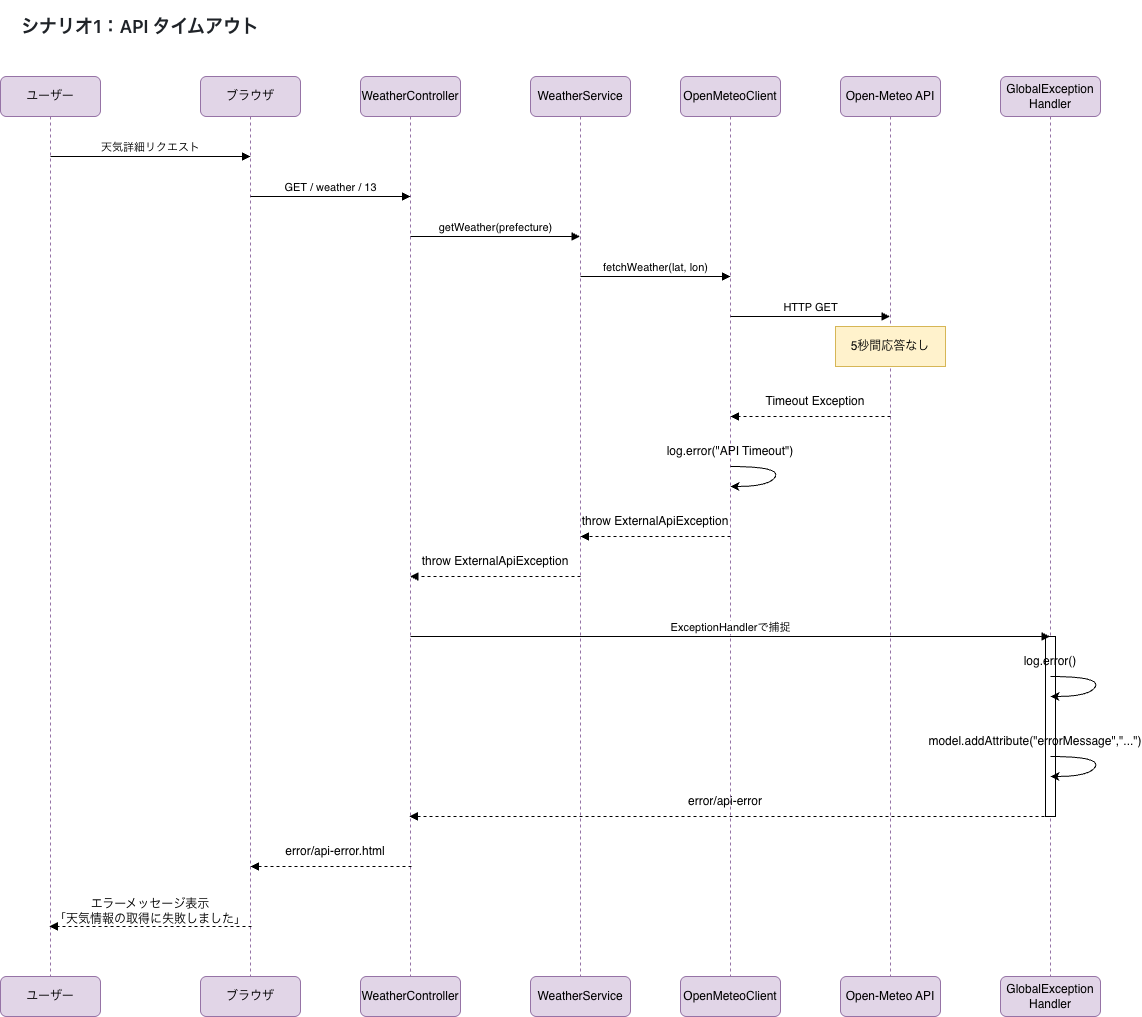

The diagram above was exported from draw.io. Its source (the exported page's mxGraphModel, read from the mxfile embedded in the PNG):
<mxGraphModel dx="1627" dy="965" grid="1" gridSize="10" guides="1" tooltips="1" connect="1" arrows="1" fold="1" page="1" pageScale="1" pageWidth="1169" pageHeight="1654" math="0" shadow="0">
  <root>
    <mxCell id="0" />
    <mxCell id="1" parent="0" />
    <mxCell id="yty49-0EMdVYPS-OxP3I-1" parent="1" style="text;html=1;whiteSpace=wrap;strokeColor=none;fillColor=none;align=center;verticalAlign=middle;rounded=0;" value="&lt;h2&gt;&lt;font&gt;&lt;span style=&quot;box-sizing: border-box; font-weight: 600; color: rgb(31, 35, 40); font-family: -apple-system, &amp;quot;system-ui&amp;quot;, &amp;quot;Segoe UI&amp;quot;, &amp;quot;Noto Sans&amp;quot;, Helvetica, Arial, sans-serif, &amp;quot;Apple Color Emoji&amp;quot;, &amp;quot;Segoe UI Emoji&amp;quot;; text-align: start; background-color: rgb(255, 255, 255);&quot;&gt;シナリオ1：&lt;/span&gt;&lt;span style=&quot;background-color: light-dark(rgb(255, 255, 255), rgb(18, 18, 18)); color: light-dark(rgb(31, 35, 40), rgb(205, 208, 212)); font-family: -apple-system, &amp;quot;system-ui&amp;quot;, &amp;quot;Segoe UI&amp;quot;, &amp;quot;Noto Sans&amp;quot;, Helvetica, Arial, sans-serif, &amp;quot;Apple Color Emoji&amp;quot;, &amp;quot;Segoe UI Emoji&amp;quot;; font-weight: 600; text-align: start;&quot;&gt;API タイムアウト&lt;/span&gt;&lt;/font&gt;&lt;/h2&gt;" vertex="1">
      <mxGeometry height="20" width="260" x="30" y="20" as="geometry" />
    </mxCell>
    <mxCell id="yty49-0EMdVYPS-OxP3I-2" parent="1" style="shape=umlLifeline;perimeter=lifelinePerimeter;whiteSpace=wrap;html=1;container=1;dropTarget=0;collapsible=0;recursiveResize=0;outlineConnect=0;portConstraint=eastwest;newEdgeStyle={&quot;curved&quot;:0,&quot;rounded&quot;:0};rounded=1;fillColor=#e1d5e7;strokeColor=#9673a6;" value="ユーザー" vertex="1">
      <mxGeometry height="900" width="100" x="20" y="80" as="geometry" />
    </mxCell>
    <mxCell id="yty49-0EMdVYPS-OxP3I-3" parent="1" style="shape=umlLifeline;perimeter=lifelinePerimeter;whiteSpace=wrap;html=1;container=1;dropTarget=0;collapsible=0;recursiveResize=0;outlineConnect=0;portConstraint=eastwest;newEdgeStyle={&quot;curved&quot;:0,&quot;rounded&quot;:0};rounded=1;fillColor=#e1d5e7;strokeColor=#9673a6;" value="ブラウザ" vertex="1">
      <mxGeometry height="900" width="100" x="220" y="80" as="geometry" />
    </mxCell>
    <mxCell id="yty49-0EMdVYPS-OxP3I-4" parent="1" style="shape=umlLifeline;perimeter=lifelinePerimeter;whiteSpace=wrap;html=1;container=1;dropTarget=0;collapsible=0;recursiveResize=0;outlineConnect=0;portConstraint=eastwest;newEdgeStyle={&quot;curved&quot;:0,&quot;rounded&quot;:0};rounded=1;fillColor=#e1d5e7;strokeColor=#9673a6;" value="WeatherController" vertex="1">
      <mxGeometry height="900" width="100" x="380" y="80" as="geometry" />
    </mxCell>
    <mxCell id="yty49-0EMdVYPS-OxP3I-5" parent="1" style="shape=umlLifeline;perimeter=lifelinePerimeter;whiteSpace=wrap;html=1;container=1;dropTarget=0;collapsible=0;recursiveResize=0;outlineConnect=0;portConstraint=eastwest;newEdgeStyle={&quot;curved&quot;:0,&quot;rounded&quot;:0};rounded=1;fillColor=#e1d5e7;strokeColor=#9673a6;" value="WeatherService" vertex="1">
      <mxGeometry height="900" width="100" x="550" y="80" as="geometry" />
    </mxCell>
    <mxCell id="yty49-0EMdVYPS-OxP3I-6" parent="1" style="shape=umlLifeline;perimeter=lifelinePerimeter;whiteSpace=wrap;html=1;container=1;dropTarget=0;collapsible=0;recursiveResize=0;outlineConnect=0;portConstraint=eastwest;newEdgeStyle={&quot;curved&quot;:0,&quot;rounded&quot;:0};rounded=1;fillColor=#e1d5e7;strokeColor=#9673a6;" value="OpenMeteoClient" vertex="1">
      <mxGeometry height="900" width="100" x="700" y="80" as="geometry" />
    </mxCell>
    <mxCell id="yty49-0EMdVYPS-OxP3I-7" parent="1" style="shape=umlLifeline;perimeter=lifelinePerimeter;whiteSpace=wrap;html=1;container=1;dropTarget=0;collapsible=0;recursiveResize=0;outlineConnect=0;portConstraint=eastwest;newEdgeStyle={&quot;curved&quot;:0,&quot;rounded&quot;:0};rounded=1;fillColor=#e1d5e7;strokeColor=#9673a6;" value="Open-Meteo API" vertex="1">
      <mxGeometry height="900" width="100" x="860" y="80" as="geometry" />
    </mxCell>
    <mxCell id="yty49-0EMdVYPS-OxP3I-8" parent="1" style="shape=umlLifeline;perimeter=lifelinePerimeter;whiteSpace=wrap;html=1;container=1;dropTarget=0;collapsible=0;recursiveResize=0;outlineConnect=0;portConstraint=eastwest;newEdgeStyle={&quot;curved&quot;:0,&quot;rounded&quot;:0};rounded=1;fillColor=#e1d5e7;strokeColor=#9673a6;" value="GlobalException&lt;div&gt;Handler&lt;/div&gt;" vertex="1">
      <mxGeometry height="900" width="100" x="1020" y="80" as="geometry" />
    </mxCell>
    <mxCell id="yty49-0EMdVYPS-OxP3I-33" parent="yty49-0EMdVYPS-OxP3I-8" style="html=1;points=[[0,0,0,0,5],[0,1,0,0,-5],[1,0,0,0,5],[1,1,0,0,-5]];perimeter=orthogonalPerimeter;outlineConnect=0;targetShapes=umlLifeline;portConstraint=eastwest;newEdgeStyle={&quot;curved&quot;:0,&quot;rounded&quot;:0};" value="" vertex="1">
      <mxGeometry height="180" width="10" x="45" y="560" as="geometry" />
    </mxCell>
    <mxCell id="yty49-0EMdVYPS-OxP3I-9" parent="1" style="rounded=1;whiteSpace=wrap;html=1;fillColor=#e1d5e7;strokeColor=#9673a6;" value="ユーザー" vertex="1">
      <mxGeometry height="40" width="100" x="20" y="980" as="geometry" />
    </mxCell>
    <mxCell id="yty49-0EMdVYPS-OxP3I-10" parent="1" style="rounded=1;whiteSpace=wrap;html=1;fillColor=#e1d5e7;strokeColor=#9673a6;" value="ブラウザ" vertex="1">
      <mxGeometry height="40" width="100" x="220" y="980" as="geometry" />
    </mxCell>
    <mxCell id="yty49-0EMdVYPS-OxP3I-11" parent="1" style="rounded=1;whiteSpace=wrap;html=1;fillColor=#e1d5e7;strokeColor=#9673a6;" value="WeatherController" vertex="1">
      <mxGeometry height="40" width="100" x="380" y="980" as="geometry" />
    </mxCell>
    <mxCell id="yty49-0EMdVYPS-OxP3I-12" parent="1" style="rounded=1;whiteSpace=wrap;html=1;fillColor=#e1d5e7;strokeColor=#9673a6;" value="WeatherService" vertex="1">
      <mxGeometry height="40" width="100" x="550" y="980" as="geometry" />
    </mxCell>
    <mxCell id="yty49-0EMdVYPS-OxP3I-13" parent="1" style="rounded=1;whiteSpace=wrap;html=1;fillColor=#e1d5e7;strokeColor=#9673a6;" value="OpenMeteoClient" vertex="1">
      <mxGeometry height="40" width="100" x="700" y="980" as="geometry" />
    </mxCell>
    <mxCell id="yty49-0EMdVYPS-OxP3I-14" parent="1" style="rounded=1;whiteSpace=wrap;html=1;fillColor=#e1d5e7;strokeColor=#9673a6;" value="Open-Meteo API" vertex="1">
      <mxGeometry height="40" width="100" x="860" y="980" as="geometry" />
    </mxCell>
    <mxCell id="yty49-0EMdVYPS-OxP3I-15" parent="1" style="rounded=1;whiteSpace=wrap;html=1;fillColor=#e1d5e7;strokeColor=#9673a6;" value="GlobalException&lt;div&gt;Handler&lt;/div&gt;" vertex="1">
      <mxGeometry height="40" width="100" x="1020" y="980" as="geometry" />
    </mxCell>
    <mxCell id="yty49-0EMdVYPS-OxP3I-18" edge="1" parent="1" style="html=1;verticalAlign=bottom;endArrow=block;curved=0;rounded=0;" value="天気詳細リクエスト">
      <mxGeometry relative="1" width="80" as="geometry">
        <mxPoint as="offset" />
        <mxPoint x="70" y="160" as="sourcePoint" />
        <mxPoint x="270" y="160" as="targetPoint" />
      </mxGeometry>
    </mxCell>
    <mxCell id="yty49-0EMdVYPS-OxP3I-19" edge="1" parent="1" style="html=1;verticalAlign=bottom;endArrow=block;curved=0;rounded=0;" value="GET / weather / 13">
      <mxGeometry relative="1" width="80" as="geometry">
        <mxPoint as="offset" />
        <mxPoint x="270" y="200" as="sourcePoint" />
        <mxPoint x="430" y="200" as="targetPoint" />
      </mxGeometry>
    </mxCell>
    <mxCell id="yty49-0EMdVYPS-OxP3I-20" edge="1" parent="1" style="html=1;verticalAlign=bottom;endArrow=block;curved=0;rounded=0;" target="yty49-0EMdVYPS-OxP3I-5" value="getWeather(prefecture)">
      <mxGeometry relative="1" width="80" as="geometry">
        <mxPoint as="offset" />
        <mxPoint x="430" y="240" as="sourcePoint" />
        <mxPoint x="590" y="240" as="targetPoint" />
      </mxGeometry>
    </mxCell>
    <mxCell id="yty49-0EMdVYPS-OxP3I-21" edge="1" parent="1" style="html=1;verticalAlign=bottom;endArrow=block;curved=0;rounded=0;" value="fetchWeather(lat, lon)">
      <mxGeometry relative="1" width="80" as="geometry">
        <mxPoint as="offset" />
        <mxPoint x="600" y="280" as="sourcePoint" />
        <mxPoint x="750" y="280" as="targetPoint" />
      </mxGeometry>
    </mxCell>
    <mxCell id="yty49-0EMdVYPS-OxP3I-22" edge="1" parent="1" style="html=1;verticalAlign=bottom;endArrow=block;curved=0;rounded=0;" target="yty49-0EMdVYPS-OxP3I-7" value="HTTP GET">
      <mxGeometry relative="1" width="80" as="geometry">
        <mxPoint as="offset" />
        <mxPoint x="750" y="320" as="sourcePoint" />
        <mxPoint x="900" y="320" as="targetPoint" />
      </mxGeometry>
    </mxCell>
    <mxCell id="yty49-0EMdVYPS-OxP3I-23" parent="1" style="rounded=0;whiteSpace=wrap;html=1;fillColor=#fff2cc;strokeColor=#d6b656;" value="5秒間応答なし" vertex="1">
      <mxGeometry height="40" width="110" x="855" y="330" as="geometry" />
    </mxCell>
    <mxCell id="yty49-0EMdVYPS-OxP3I-24" edge="1" parent="1" style="html=1;verticalAlign=bottom;labelBackgroundColor=none;endArrow=block;endFill=1;dashed=1;rounded=0;" value="">
      <mxGeometry relative="1" width="160" as="geometry">
        <Array as="points">
          <mxPoint x="901" y="420" />
        </Array>
        <mxPoint x="910" y="420" as="sourcePoint" />
        <mxPoint x="750" y="420" as="targetPoint" />
      </mxGeometry>
    </mxCell>
    <mxCell id="yty49-0EMdVYPS-OxP3I-25" parent="1" style="text;html=1;whiteSpace=wrap;strokeColor=none;fillColor=none;align=center;verticalAlign=middle;rounded=0;" value="Timeout Exception" vertex="1">
      <mxGeometry height="30" width="110" x="780" y="390" as="geometry" />
    </mxCell>
    <mxCell id="yty49-0EMdVYPS-OxP3I-26" edge="1" parent="1" style="curved=1;endArrow=classic;html=1;rounded=0;" value="">
      <mxGeometry height="50" relative="1" width="50" as="geometry">
        <Array as="points">
          <mxPoint x="800" y="470" />
          <mxPoint x="790" y="490" />
        </Array>
        <mxPoint x="750" y="470" as="sourcePoint" />
        <mxPoint x="750" y="490" as="targetPoint" />
      </mxGeometry>
    </mxCell>
    <mxCell id="yty49-0EMdVYPS-OxP3I-27" parent="1" style="text;html=1;whiteSpace=wrap;strokeColor=none;fillColor=none;align=center;verticalAlign=middle;rounded=0;" value="log.error(&quot;API Timeout&quot;)" vertex="1">
      <mxGeometry height="30" width="140" x="680" y="440" as="geometry" />
    </mxCell>
    <mxCell id="yty49-0EMdVYPS-OxP3I-28" edge="1" parent="1" style="html=1;verticalAlign=bottom;labelBackgroundColor=none;endArrow=block;endFill=1;dashed=1;rounded=0;" value="">
      <mxGeometry relative="1" width="160" as="geometry">
        <Array as="points">
          <mxPoint x="741" y="540" />
        </Array>
        <mxPoint x="750" y="540" as="sourcePoint" />
        <mxPoint x="600" y="540" as="targetPoint" />
      </mxGeometry>
    </mxCell>
    <mxCell id="yty49-0EMdVYPS-OxP3I-29" parent="1" style="text;html=1;whiteSpace=wrap;strokeColor=none;fillColor=none;align=center;verticalAlign=middle;rounded=0;" value="throw ExternalApiException" vertex="1">
      <mxGeometry height="30" width="150" x="600" y="510" as="geometry" />
    </mxCell>
    <mxCell id="yty49-0EMdVYPS-OxP3I-30" edge="1" parent="1" style="html=1;verticalAlign=bottom;labelBackgroundColor=none;endArrow=block;endFill=1;dashed=1;rounded=0;" target="yty49-0EMdVYPS-OxP3I-4" value="">
      <mxGeometry relative="1" width="160" as="geometry">
        <Array as="points">
          <mxPoint x="591" y="580" />
        </Array>
        <mxPoint x="600" y="580" as="sourcePoint" />
        <mxPoint x="440" y="580" as="targetPoint" />
      </mxGeometry>
    </mxCell>
    <mxCell id="yty49-0EMdVYPS-OxP3I-31" parent="1" style="text;html=1;whiteSpace=wrap;strokeColor=none;fillColor=none;align=center;verticalAlign=middle;rounded=0;" value="throw ExternalApiException" vertex="1">
      <mxGeometry height="30" width="150" x="440" y="550" as="geometry" />
    </mxCell>
    <mxCell id="yty49-0EMdVYPS-OxP3I-32" edge="1" parent="1" style="html=1;verticalAlign=bottom;endArrow=block;curved=0;rounded=0;" target="yty49-0EMdVYPS-OxP3I-8" value="ExceptionHandlerで捕捉">
      <mxGeometry relative="1" width="80" as="geometry">
        <mxPoint as="offset" />
        <mxPoint x="430" y="640" as="sourcePoint" />
        <mxPoint x="590" y="640" as="targetPoint" />
      </mxGeometry>
    </mxCell>
    <mxCell id="yty49-0EMdVYPS-OxP3I-34" edge="1" parent="1" style="curved=1;endArrow=classic;html=1;rounded=0;" value="">
      <mxGeometry height="50" relative="1" width="50" as="geometry">
        <Array as="points">
          <mxPoint x="1120" y="680" />
          <mxPoint x="1110" y="700" />
        </Array>
        <mxPoint x="1070" y="680" as="sourcePoint" />
        <mxPoint x="1070" y="700" as="targetPoint" />
      </mxGeometry>
    </mxCell>
    <mxCell id="yty49-0EMdVYPS-OxP3I-35" parent="1" style="text;html=1;whiteSpace=wrap;strokeColor=none;fillColor=none;align=center;verticalAlign=middle;rounded=0;" value="log.error()" vertex="1">
      <mxGeometry height="30" width="80" x="1030" y="650" as="geometry" />
    </mxCell>
    <mxCell id="yty49-0EMdVYPS-OxP3I-37" edge="1" parent="1" style="curved=1;endArrow=classic;html=1;rounded=0;" value="">
      <mxGeometry height="50" relative="1" width="50" as="geometry">
        <Array as="points">
          <mxPoint x="1120" y="760" />
          <mxPoint x="1110" y="780" />
        </Array>
        <mxPoint x="1070" y="760" as="sourcePoint" />
        <mxPoint x="1070" y="780" as="targetPoint" />
      </mxGeometry>
    </mxCell>
    <mxCell id="yty49-0EMdVYPS-OxP3I-38" parent="1" style="text;html=1;whiteSpace=wrap;strokeColor=none;fillColor=none;align=center;verticalAlign=middle;rounded=0;" value="model.addAttribute(&quot;errorMessage&quot;,&quot;...&quot;)" vertex="1">
      <mxGeometry height="30" width="210" x="950" y="730" as="geometry" />
    </mxCell>
    <mxCell id="yty49-0EMdVYPS-OxP3I-39" edge="1" parent="1" style="html=1;verticalAlign=bottom;labelBackgroundColor=none;endArrow=block;endFill=1;dashed=1;rounded=0;" value="">
      <mxGeometry relative="1" width="160" as="geometry">
        <Array as="points">
          <mxPoint x="1061" y="820" />
        </Array>
        <mxPoint x="1070" y="820" as="sourcePoint" />
        <mxPoint x="428.8333333333335" y="820" as="targetPoint" />
      </mxGeometry>
    </mxCell>
    <mxCell id="yty49-0EMdVYPS-OxP3I-40" parent="1" style="text;html=1;whiteSpace=wrap;strokeColor=none;fillColor=none;align=center;verticalAlign=middle;rounded=0;" value="error/api-error" vertex="1">
      <mxGeometry height="30" width="110" x="690" y="790" as="geometry" />
    </mxCell>
    <mxCell id="yty49-0EMdVYPS-OxP3I-42" edge="1" parent="1" style="html=1;verticalAlign=bottom;labelBackgroundColor=none;endArrow=block;endFill=1;dashed=1;rounded=0;" value="">
      <mxGeometry relative="1" width="160" as="geometry">
        <Array as="points">
          <mxPoint x="422" y="870" />
        </Array>
        <mxPoint x="431" y="870" as="sourcePoint" />
        <mxPoint x="270" y="870" as="targetPoint" />
      </mxGeometry>
    </mxCell>
    <mxCell id="yty49-0EMdVYPS-OxP3I-43" parent="1" style="text;html=1;whiteSpace=wrap;strokeColor=none;fillColor=none;align=center;verticalAlign=middle;rounded=0;" value="error/api-error.html" vertex="1">
      <mxGeometry height="30" width="110" x="300" y="840" as="geometry" />
    </mxCell>
    <mxCell id="yty49-0EMdVYPS-OxP3I-44" edge="1" parent="1" style="html=1;verticalAlign=bottom;labelBackgroundColor=none;endArrow=block;endFill=1;dashed=1;rounded=0;" value="">
      <mxGeometry relative="1" width="160" as="geometry">
        <Array as="points">
          <mxPoint x="262" y="930" />
        </Array>
        <mxPoint x="271" y="930" as="sourcePoint" />
        <mxPoint x="68.83333333333326" y="930" as="targetPoint" />
      </mxGeometry>
    </mxCell>
    <mxCell id="yty49-0EMdVYPS-OxP3I-45" parent="1" style="text;html=1;whiteSpace=wrap;strokeColor=none;fillColor=none;align=center;verticalAlign=middle;rounded=0;" value="エラーメッセージ表示&lt;div&gt;「天気情報の取得に失敗しました」&lt;/div&gt;" vertex="1">
      <mxGeometry height="30" width="200" x="70" y="900" as="geometry" />
    </mxCell>
  </root>
</mxGraphModel>